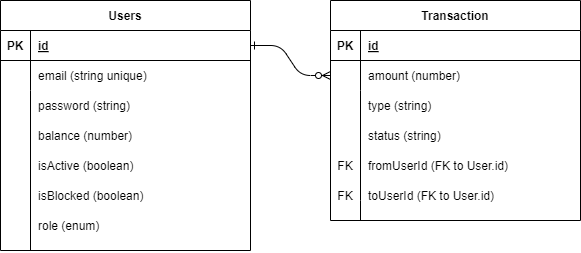

The diagram above was exported from draw.io. Its source (the exported page's mxGraphModel, read from the mxfile embedded in the PNG):
<mxGraphModel dx="989" dy="538" grid="1" gridSize="10" guides="1" tooltips="1" connect="1" arrows="1" fold="1" page="1" pageScale="1" pageWidth="850" pageHeight="1100" math="0" shadow="0" extFonts="Permanent Marker^https://fonts.googleapis.com/css?family=Permanent+Marker">
  <root>
    <mxCell id="0" />
    <mxCell id="1" parent="0" />
    <mxCell id="C-vyLk0tnHw3VtMMgP7b-1" value="" style="edgeStyle=entityRelationEdgeStyle;endArrow=ERzeroToMany;startArrow=ERone;endFill=1;startFill=0;" parent="1" source="C-vyLk0tnHw3VtMMgP7b-24" target="C-vyLk0tnHw3VtMMgP7b-6" edge="1">
      <mxGeometry width="100" height="100" relative="1" as="geometry">
        <mxPoint x="340" y="720" as="sourcePoint" />
        <mxPoint x="440" y="620" as="targetPoint" />
      </mxGeometry>
    </mxCell>
    <mxCell id="C-vyLk0tnHw3VtMMgP7b-2" value="Transaction" style="shape=table;startSize=30;container=1;collapsible=1;childLayout=tableLayout;fixedRows=1;rowLines=0;fontStyle=1;align=center;resizeLast=1;" parent="1" vertex="1">
      <mxGeometry x="450" y="120" width="250" height="220" as="geometry" />
    </mxCell>
    <mxCell id="C-vyLk0tnHw3VtMMgP7b-3" value="" style="shape=partialRectangle;collapsible=0;dropTarget=0;pointerEvents=0;fillColor=none;points=[[0,0.5],[1,0.5]];portConstraint=eastwest;top=0;left=0;right=0;bottom=1;" parent="C-vyLk0tnHw3VtMMgP7b-2" vertex="1">
      <mxGeometry y="30" width="250" height="30" as="geometry" />
    </mxCell>
    <mxCell id="C-vyLk0tnHw3VtMMgP7b-4" value="PK" style="shape=partialRectangle;overflow=hidden;connectable=0;fillColor=none;top=0;left=0;bottom=0;right=0;fontStyle=1;" parent="C-vyLk0tnHw3VtMMgP7b-3" vertex="1">
      <mxGeometry width="30" height="30" as="geometry">
        <mxRectangle width="30" height="30" as="alternateBounds" />
      </mxGeometry>
    </mxCell>
    <mxCell id="C-vyLk0tnHw3VtMMgP7b-5" value="id" style="shape=partialRectangle;overflow=hidden;connectable=0;fillColor=none;top=0;left=0;bottom=0;right=0;align=left;spacingLeft=6;fontStyle=5;" parent="C-vyLk0tnHw3VtMMgP7b-3" vertex="1">
      <mxGeometry x="30" width="220" height="30" as="geometry">
        <mxRectangle width="220" height="30" as="alternateBounds" />
      </mxGeometry>
    </mxCell>
    <mxCell id="C-vyLk0tnHw3VtMMgP7b-6" value="" style="shape=partialRectangle;collapsible=0;dropTarget=0;pointerEvents=0;fillColor=none;points=[[0,0.5],[1,0.5]];portConstraint=eastwest;top=0;left=0;right=0;bottom=0;" parent="C-vyLk0tnHw3VtMMgP7b-2" vertex="1">
      <mxGeometry y="60" width="250" height="30" as="geometry" />
    </mxCell>
    <mxCell id="C-vyLk0tnHw3VtMMgP7b-7" value="" style="shape=partialRectangle;overflow=hidden;connectable=0;fillColor=none;top=0;left=0;bottom=0;right=0;" parent="C-vyLk0tnHw3VtMMgP7b-6" vertex="1">
      <mxGeometry width="30" height="30" as="geometry">
        <mxRectangle width="30" height="30" as="alternateBounds" />
      </mxGeometry>
    </mxCell>
    <mxCell id="C-vyLk0tnHw3VtMMgP7b-8" value="amount (number)" style="shape=partialRectangle;overflow=hidden;connectable=0;fillColor=none;top=0;left=0;bottom=0;right=0;align=left;spacingLeft=6;" parent="C-vyLk0tnHw3VtMMgP7b-6" vertex="1">
      <mxGeometry x="30" width="220" height="30" as="geometry">
        <mxRectangle width="220" height="30" as="alternateBounds" />
      </mxGeometry>
    </mxCell>
    <mxCell id="C-vyLk0tnHw3VtMMgP7b-9" value="" style="shape=partialRectangle;collapsible=0;dropTarget=0;pointerEvents=0;fillColor=none;points=[[0,0.5],[1,0.5]];portConstraint=eastwest;top=0;left=0;right=0;bottom=0;" parent="C-vyLk0tnHw3VtMMgP7b-2" vertex="1">
      <mxGeometry y="90" width="250" height="30" as="geometry" />
    </mxCell>
    <mxCell id="C-vyLk0tnHw3VtMMgP7b-10" value="" style="shape=partialRectangle;overflow=hidden;connectable=0;fillColor=none;top=0;left=0;bottom=0;right=0;" parent="C-vyLk0tnHw3VtMMgP7b-9" vertex="1">
      <mxGeometry width="30" height="30" as="geometry">
        <mxRectangle width="30" height="30" as="alternateBounds" />
      </mxGeometry>
    </mxCell>
    <mxCell id="C-vyLk0tnHw3VtMMgP7b-11" value="type (string)" style="shape=partialRectangle;overflow=hidden;connectable=0;fillColor=none;top=0;left=0;bottom=0;right=0;align=left;spacingLeft=6;" parent="C-vyLk0tnHw3VtMMgP7b-9" vertex="1">
      <mxGeometry x="30" width="220" height="30" as="geometry">
        <mxRectangle width="220" height="30" as="alternateBounds" />
      </mxGeometry>
    </mxCell>
    <mxCell id="C-vyLk0tnHw3VtMMgP7b-23" value="Users" style="shape=table;startSize=30;container=1;collapsible=1;childLayout=tableLayout;fixedRows=1;rowLines=0;fontStyle=1;align=center;resizeLast=1;" parent="1" vertex="1">
      <mxGeometry x="120" y="120" width="250" height="250" as="geometry" />
    </mxCell>
    <mxCell id="C-vyLk0tnHw3VtMMgP7b-24" value="" style="shape=partialRectangle;collapsible=0;dropTarget=0;pointerEvents=0;fillColor=none;points=[[0,0.5],[1,0.5]];portConstraint=eastwest;top=0;left=0;right=0;bottom=1;" parent="C-vyLk0tnHw3VtMMgP7b-23" vertex="1">
      <mxGeometry y="30" width="250" height="30" as="geometry" />
    </mxCell>
    <mxCell id="C-vyLk0tnHw3VtMMgP7b-25" value="PK" style="shape=partialRectangle;overflow=hidden;connectable=0;fillColor=none;top=0;left=0;bottom=0;right=0;fontStyle=1;" parent="C-vyLk0tnHw3VtMMgP7b-24" vertex="1">
      <mxGeometry width="30" height="30" as="geometry">
        <mxRectangle width="30" height="30" as="alternateBounds" />
      </mxGeometry>
    </mxCell>
    <mxCell id="C-vyLk0tnHw3VtMMgP7b-26" value="id" style="shape=partialRectangle;overflow=hidden;connectable=0;fillColor=none;top=0;left=0;bottom=0;right=0;align=left;spacingLeft=6;fontStyle=5;" parent="C-vyLk0tnHw3VtMMgP7b-24" vertex="1">
      <mxGeometry x="30" width="220" height="30" as="geometry">
        <mxRectangle width="220" height="30" as="alternateBounds" />
      </mxGeometry>
    </mxCell>
    <mxCell id="C-vyLk0tnHw3VtMMgP7b-27" value="" style="shape=partialRectangle;collapsible=0;dropTarget=0;pointerEvents=0;fillColor=none;points=[[0,0.5],[1,0.5]];portConstraint=eastwest;top=0;left=0;right=0;bottom=0;" parent="C-vyLk0tnHw3VtMMgP7b-23" vertex="1">
      <mxGeometry y="60" width="250" height="30" as="geometry" />
    </mxCell>
    <mxCell id="C-vyLk0tnHw3VtMMgP7b-28" value="" style="shape=partialRectangle;overflow=hidden;connectable=0;fillColor=none;top=0;left=0;bottom=0;right=0;" parent="C-vyLk0tnHw3VtMMgP7b-27" vertex="1">
      <mxGeometry width="30" height="30" as="geometry">
        <mxRectangle width="30" height="30" as="alternateBounds" />
      </mxGeometry>
    </mxCell>
    <mxCell id="C-vyLk0tnHw3VtMMgP7b-29" value="email (string unique)" style="shape=partialRectangle;overflow=hidden;connectable=0;fillColor=none;top=0;left=0;bottom=0;right=0;align=left;spacingLeft=6;" parent="C-vyLk0tnHw3VtMMgP7b-27" vertex="1">
      <mxGeometry x="30" width="220" height="30" as="geometry">
        <mxRectangle width="220" height="30" as="alternateBounds" />
      </mxGeometry>
    </mxCell>
    <mxCell id="izIUAl59G6u5yQhQ8zti-1" value="status (string)" style="shape=partialRectangle;overflow=hidden;connectable=0;fillColor=none;top=0;left=0;bottom=0;right=0;align=left;spacingLeft=6;" vertex="1" parent="1">
      <mxGeometry x="480" y="240" width="220" height="30" as="geometry">
        <mxRectangle width="220" height="30" as="alternateBounds" />
      </mxGeometry>
    </mxCell>
    <mxCell id="izIUAl59G6u5yQhQ8zti-2" value="" style="shape=partialRectangle;overflow=hidden;connectable=0;fillColor=none;top=0;left=0;bottom=0;right=0;" vertex="1" parent="1">
      <mxGeometry x="460" y="240" width="30" height="30" as="geometry">
        <mxRectangle width="30" height="30" as="alternateBounds" />
      </mxGeometry>
    </mxCell>
    <mxCell id="izIUAl59G6u5yQhQ8zti-25" value="" style="endArrow=none;html=1;rounded=0;entryX=0.12;entryY=0.961;entryDx=0;entryDy=0;entryPerimeter=0;" edge="1" parent="1" target="C-vyLk0tnHw3VtMMgP7b-9">
      <mxGeometry width="50" height="50" relative="1" as="geometry">
        <mxPoint x="480" y="320" as="sourcePoint" />
        <mxPoint x="410" y="100" as="targetPoint" />
      </mxGeometry>
    </mxCell>
    <mxCell id="izIUAl59G6u5yQhQ8zti-26" value="password (string)" style="shape=partialRectangle;overflow=hidden;connectable=0;fillColor=none;top=0;left=0;bottom=0;right=0;align=left;spacingLeft=6;" vertex="1" parent="1">
      <mxGeometry x="150" y="210" width="220" height="30" as="geometry">
        <mxRectangle width="220" height="30" as="alternateBounds" />
      </mxGeometry>
    </mxCell>
    <mxCell id="izIUAl59G6u5yQhQ8zti-27" value="balance (number)" style="shape=partialRectangle;overflow=hidden;connectable=0;fillColor=none;top=0;left=0;bottom=0;right=0;align=left;spacingLeft=6;" vertex="1" parent="1">
      <mxGeometry x="150" y="240" width="220" height="30" as="geometry">
        <mxRectangle width="220" height="30" as="alternateBounds" />
      </mxGeometry>
    </mxCell>
    <mxCell id="izIUAl59G6u5yQhQ8zti-28" value="isActive (boolean)" style="shape=partialRectangle;overflow=hidden;connectable=0;fillColor=none;top=0;left=0;bottom=0;right=0;align=left;spacingLeft=6;" vertex="1" parent="1">
      <mxGeometry x="150" y="270" width="220" height="30" as="geometry">
        <mxRectangle width="220" height="30" as="alternateBounds" />
      </mxGeometry>
    </mxCell>
    <mxCell id="izIUAl59G6u5yQhQ8zti-29" value="isBlocked (boolean)" style="shape=partialRectangle;overflow=hidden;connectable=0;fillColor=none;top=0;left=0;bottom=0;right=0;align=left;spacingLeft=6;" vertex="1" parent="1">
      <mxGeometry x="150" y="300" width="220" height="30" as="geometry">
        <mxRectangle width="220" height="30" as="alternateBounds" />
      </mxGeometry>
    </mxCell>
    <mxCell id="izIUAl59G6u5yQhQ8zti-30" value="role (enum)" style="shape=partialRectangle;overflow=hidden;connectable=0;fillColor=none;top=0;left=0;bottom=0;right=0;align=left;spacingLeft=6;" vertex="1" parent="1">
      <mxGeometry x="150" y="330" width="220" height="30" as="geometry">
        <mxRectangle width="220" height="30" as="alternateBounds" />
      </mxGeometry>
    </mxCell>
    <mxCell id="izIUAl59G6u5yQhQ8zti-31" value="" style="endArrow=none;html=1;rounded=0;" edge="1" parent="1">
      <mxGeometry width="50" height="50" relative="1" as="geometry">
        <mxPoint x="150" y="210" as="sourcePoint" />
        <mxPoint x="150" y="370" as="targetPoint" />
      </mxGeometry>
    </mxCell>
    <mxCell id="izIUAl59G6u5yQhQ8zti-32" value="fromUserId (FK to User.id)" style="shape=partialRectangle;overflow=hidden;connectable=0;fillColor=none;top=0;left=0;bottom=0;right=0;align=left;spacingLeft=6;" vertex="1" parent="1">
      <mxGeometry x="480" y="270" width="220" height="30" as="geometry">
        <mxRectangle width="220" height="30" as="alternateBounds" />
      </mxGeometry>
    </mxCell>
    <mxCell id="izIUAl59G6u5yQhQ8zti-33" value="toUserId (FK to User.id)" style="shape=partialRectangle;overflow=hidden;connectable=0;fillColor=none;top=0;left=0;bottom=0;right=0;align=left;spacingLeft=6;" vertex="1" parent="1">
      <mxGeometry x="480" y="300" width="220" height="30" as="geometry">
        <mxRectangle width="220" height="30" as="alternateBounds" />
      </mxGeometry>
    </mxCell>
    <mxCell id="izIUAl59G6u5yQhQ8zti-34" value="" style="endArrow=none;html=1;rounded=0;" edge="1" parent="1">
      <mxGeometry width="50" height="50" relative="1" as="geometry">
        <mxPoint x="480" y="340" as="sourcePoint" />
        <mxPoint x="480" y="320" as="targetPoint" />
      </mxGeometry>
    </mxCell>
    <mxCell id="izIUAl59G6u5yQhQ8zti-35" value="FK" style="shape=partialRectangle;overflow=hidden;connectable=0;fillColor=none;top=0;left=0;bottom=0;right=0;" vertex="1" parent="1">
      <mxGeometry x="450" y="270" width="30" height="30" as="geometry">
        <mxRectangle width="30" height="30" as="alternateBounds" />
      </mxGeometry>
    </mxCell>
    <mxCell id="izIUAl59G6u5yQhQ8zti-36" value="FK" style="shape=partialRectangle;overflow=hidden;connectable=0;fillColor=none;top=0;left=0;bottom=0;right=0;" vertex="1" parent="1">
      <mxGeometry x="450" y="300" width="30" height="30" as="geometry">
        <mxRectangle width="30" height="30" as="alternateBounds" />
      </mxGeometry>
    </mxCell>
  </root>
</mxGraphModel>